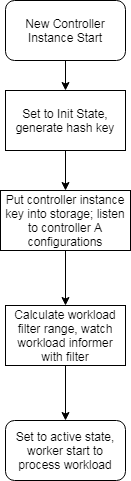

The diagram above was exported from draw.io. Its source (the exported page's mxGraphModel, read from the mxfile embedded in the PNG):
<mxGraphModel dx="1422" dy="835" grid="1" gridSize="10" guides="1" tooltips="1" connect="1" arrows="1" fold="1" page="1" pageScale="1" pageWidth="850" pageHeight="1100" math="0" shadow="0">
  <root>
    <mxCell id="0" />
    <mxCell id="1" parent="0" />
    <mxCell id="M5S3-UeGJ6spPE40LNby-18" value="" style="edgeStyle=orthogonalEdgeStyle;rounded=0;orthogonalLoop=1;jettySize=auto;html=1;" parent="1" source="M5S3-UeGJ6spPE40LNby-9" target="M5S3-UeGJ6spPE40LNby-10" edge="1">
      <mxGeometry relative="1" as="geometry" />
    </mxCell>
    <mxCell id="M5S3-UeGJ6spPE40LNby-9" value="&lt;span style=&quot;white-space: normal&quot;&gt;New Controller Instance Start&lt;/span&gt;" style="rounded=1;whiteSpace=wrap;html=1;" parent="1" vertex="1">
      <mxGeometry x="340" y="40" width="120" height="60" as="geometry" />
    </mxCell>
    <mxCell id="M5S3-UeGJ6spPE40LNby-19" value="" style="edgeStyle=orthogonalEdgeStyle;rounded=0;orthogonalLoop=1;jettySize=auto;html=1;" parent="1" source="M5S3-UeGJ6spPE40LNby-10" target="M5S3-UeGJ6spPE40LNby-13" edge="1">
      <mxGeometry relative="1" as="geometry" />
    </mxCell>
    <mxCell id="M5S3-UeGJ6spPE40LNby-10" value="&lt;span style=&quot;white-space: normal&quot;&gt;Set to Init State, generate hash key&lt;/span&gt;" style="rounded=0;whiteSpace=wrap;html=1;" parent="1" vertex="1">
      <mxGeometry x="340" y="130" width="120" height="60" as="geometry" />
    </mxCell>
    <mxCell id="M5S3-UeGJ6spPE40LNby-21" value="" style="edgeStyle=orthogonalEdgeStyle;rounded=0;orthogonalLoop=1;jettySize=auto;html=1;" parent="1" source="M5S3-UeGJ6spPE40LNby-11" edge="1">
      <mxGeometry relative="1" as="geometry">
        <mxPoint x="400" y="460" as="targetPoint" />
      </mxGeometry>
    </mxCell>
    <mxCell id="M5S3-UeGJ6spPE40LNby-11" value="&lt;span style=&quot;white-space: normal&quot;&gt;Calculate workload filter range, watch workload informer with filter&lt;/span&gt;" style="rounded=0;whiteSpace=wrap;html=1;" parent="1" vertex="1">
      <mxGeometry x="340" y="345" width="120" height="60" as="geometry" />
    </mxCell>
    <mxCell id="M5S3-UeGJ6spPE40LNby-20" value="" style="edgeStyle=orthogonalEdgeStyle;rounded=0;orthogonalLoop=1;jettySize=auto;html=1;" parent="1" source="M5S3-UeGJ6spPE40LNby-13" target="M5S3-UeGJ6spPE40LNby-11" edge="1">
      <mxGeometry relative="1" as="geometry" />
    </mxCell>
    <mxCell id="M5S3-UeGJ6spPE40LNby-13" value="Put controller instance key into storage; listen to controller A configurations" style="rounded=0;whiteSpace=wrap;html=1;" parent="1" vertex="1">
      <mxGeometry x="335" y="230" width="130" height="60" as="geometry" />
    </mxCell>
    <mxCell id="M5S3-UeGJ6spPE40LNby-17" value="&lt;span style=&quot;white-space: normal&quot;&gt;Set to active state, worker start to process workload&lt;/span&gt;" style="rounded=1;whiteSpace=wrap;html=1;" parent="1" vertex="1">
      <mxGeometry x="340" y="460" width="120" height="60" as="geometry" />
    </mxCell>
  </root>
</mxGraphModel>